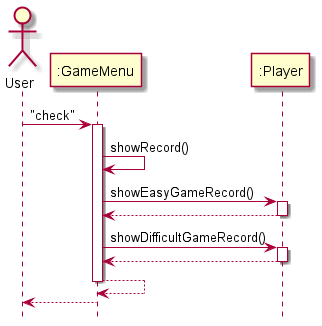

The diagram above was rendered by PlantUML. Its source (embedded in the PNG):
@startuml

hide footbox

actor User as user
participant ":GameMenu" as ui
participant ":Player" as model

user -> ui : "check"
activate ui
ui -> ui : showRecord()

ui -> model : showEasyGameRecord()
activate model
model --> ui
deactivate model

ui -> model : showDifficultGameRecord()
activate model
model --> ui
deactivate model

ui --> ui
deactivate ui

ui --> user
deactivate ui

@enduml